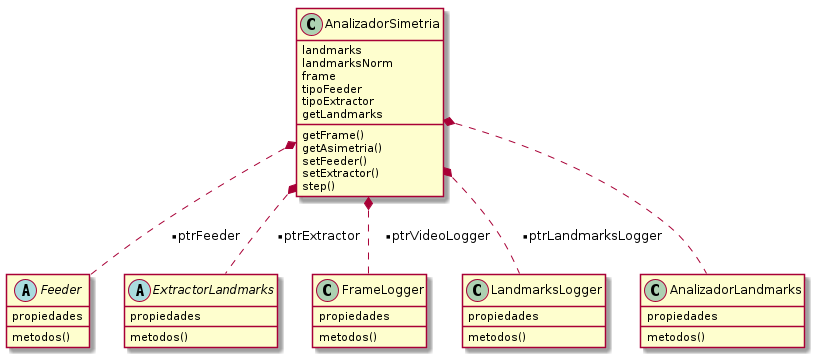

The diagram above was rendered by PlantUML. Its source (embedded in the PNG):
@startuml AnalizadorSimetria

class AnalizadorSimetria {
	landmarks
	landmarksNorm
	frame
	tipoFeeder
	tipoExtractor
	getFrame()
	getAsimetria()
	getLandmarks
	setFeeder()
	setExtractor()
	step()
}

abstract class Feeder{
	propiedades
	metodos()
}

abstract class ExtractorLandmarks{
	propiedades
	metodos()
}

class FrameLogger{
	propiedades
	metodos()
}

class LandmarksLogger{
	propiedades
	metodos()
}

class AnalizadorLandmarks {
	propiedades
	metodos()
}
AnalizadorSimetria *.. Feeder : **ptrFeeder
AnalizadorSimetria *.. ExtractorLandmarks : **ptrExtractor
AnalizadorSimetria *.. FrameLogger : **ptrVideoLogger
AnalizadorSimetria *.. LandmarksLogger : **ptrLandmarksLogger
AnalizadorSimetria *.. AnalizadorLandmarks

@enduml